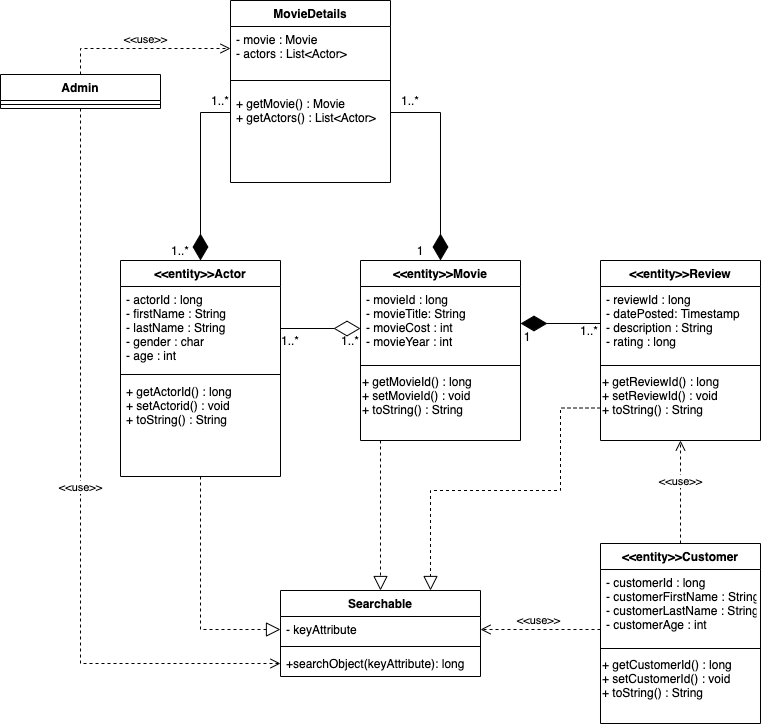

The diagram above was exported from draw.io. Its source (the exported page's mxGraphModel, read from the mxfile embedded in the PNG):
<mxGraphModel dx="2066" dy="1083" grid="1" gridSize="10" guides="1" tooltips="1" connect="1" arrows="1" fold="1" page="1" pageScale="1" pageWidth="827" pageHeight="1169" math="0" shadow="0">
  <root>
    <mxCell id="WIyWlLk6GJQsqaUBKTNV-0" />
    <mxCell id="WIyWlLk6GJQsqaUBKTNV-1" parent="WIyWlLk6GJQsqaUBKTNV-0" />
    <mxCell id="zkfFHV4jXpPFQw0GAbJ--0" value="&lt;&lt;entity&gt;&gt;Actor" style="swimlane;fontStyle=1;align=center;verticalAlign=top;childLayout=stackLayout;horizontal=1;startSize=26;horizontalStack=0;resizeParent=1;resizeLast=0;collapsible=1;marginBottom=0;rounded=0;shadow=0;strokeWidth=1;" parent="WIyWlLk6GJQsqaUBKTNV-1" vertex="1">
      <mxGeometry x="140" y="350" width="160" height="216" as="geometry">
        <mxRectangle x="230" y="140" width="160" height="26" as="alternateBounds" />
      </mxGeometry>
    </mxCell>
    <mxCell id="zkfFHV4jXpPFQw0GAbJ--1" value="- actorId : long&#10;- firstName : String&#10;- lastName : String&#10;- gender : char&#10;- age : int" style="text;align=left;verticalAlign=top;spacingLeft=4;spacingRight=4;overflow=hidden;rotatable=0;points=[[0,0.5],[1,0.5]];portConstraint=eastwest;" parent="zkfFHV4jXpPFQw0GAbJ--0" vertex="1">
      <mxGeometry y="26" width="160" height="84" as="geometry" />
    </mxCell>
    <mxCell id="zkfFHV4jXpPFQw0GAbJ--4" value="" style="line;html=1;strokeWidth=1;align=left;verticalAlign=middle;spacingTop=-1;spacingLeft=3;spacingRight=3;rotatable=0;labelPosition=right;points=[];portConstraint=eastwest;" parent="zkfFHV4jXpPFQw0GAbJ--0" vertex="1">
      <mxGeometry y="110" width="160" height="8" as="geometry" />
    </mxCell>
    <mxCell id="zkfFHV4jXpPFQw0GAbJ--5" value="+ getActorId() : long&#10;+ setActorid() : void&#10;+ toString() : String" style="text;align=left;verticalAlign=top;spacingLeft=4;spacingRight=4;overflow=hidden;rotatable=0;points=[[0,0.5],[1,0.5]];portConstraint=eastwest;" parent="zkfFHV4jXpPFQw0GAbJ--0" vertex="1">
      <mxGeometry y="118" width="160" height="72" as="geometry" />
    </mxCell>
    <mxCell id="zkfFHV4jXpPFQw0GAbJ--6" value="MovieDetails" style="swimlane;fontStyle=1;align=center;verticalAlign=top;childLayout=stackLayout;horizontal=1;startSize=26;horizontalStack=0;resizeParent=1;resizeLast=0;collapsible=1;marginBottom=0;rounded=0;shadow=0;strokeWidth=1;" parent="WIyWlLk6GJQsqaUBKTNV-1" vertex="1">
      <mxGeometry x="250" y="90" width="160" height="182" as="geometry">
        <mxRectangle x="130" y="380" width="160" height="26" as="alternateBounds" />
      </mxGeometry>
    </mxCell>
    <mxCell id="zkfFHV4jXpPFQw0GAbJ--7" value="- movie : Movie&#10;- actors : List&lt;Actor&gt;" style="text;align=left;verticalAlign=top;spacingLeft=4;spacingRight=4;overflow=hidden;rotatable=0;points=[[0,0.5],[1,0.5]];portConstraint=eastwest;" parent="zkfFHV4jXpPFQw0GAbJ--6" vertex="1">
      <mxGeometry y="26" width="160" height="44" as="geometry" />
    </mxCell>
    <mxCell id="zkfFHV4jXpPFQw0GAbJ--9" value="" style="line;html=1;strokeWidth=1;align=left;verticalAlign=middle;spacingTop=-1;spacingLeft=3;spacingRight=3;rotatable=0;labelPosition=right;points=[];portConstraint=eastwest;" parent="zkfFHV4jXpPFQw0GAbJ--6" vertex="1">
      <mxGeometry y="70" width="160" height="20" as="geometry" />
    </mxCell>
    <mxCell id="zkfFHV4jXpPFQw0GAbJ--10" value="+ getMovie() : Movie&#10;+ getActors() : List&lt;Actor&gt;" style="text;align=left;verticalAlign=top;spacingLeft=4;spacingRight=4;overflow=hidden;rotatable=0;points=[[0,0.5],[1,0.5]];portConstraint=eastwest;fontStyle=0" parent="zkfFHV4jXpPFQw0GAbJ--6" vertex="1">
      <mxGeometry y="90" width="160" height="44" as="geometry" />
    </mxCell>
    <mxCell id="zkfFHV4jXpPFQw0GAbJ--13" value="&lt;&lt;entity&gt;&gt;Movie" style="swimlane;fontStyle=1;align=center;verticalAlign=top;childLayout=stackLayout;horizontal=1;startSize=26;horizontalStack=0;resizeParent=1;resizeLast=0;collapsible=1;marginBottom=0;rounded=0;shadow=0;strokeWidth=1;" parent="WIyWlLk6GJQsqaUBKTNV-1" vertex="1">
      <mxGeometry x="380" y="350" width="160" height="180" as="geometry">
        <mxRectangle x="340" y="380" width="170" height="26" as="alternateBounds" />
      </mxGeometry>
    </mxCell>
    <mxCell id="zkfFHV4jXpPFQw0GAbJ--14" value="- movieId : long&#10;- movieTitle: String&#10;- movieCost : int&#10;- movieYear : int" style="text;align=left;verticalAlign=top;spacingLeft=4;spacingRight=4;overflow=hidden;rotatable=0;points=[[0,0.5],[1,0.5]];portConstraint=eastwest;" parent="zkfFHV4jXpPFQw0GAbJ--13" vertex="1">
      <mxGeometry y="26" width="160" height="74" as="geometry" />
    </mxCell>
    <mxCell id="zkfFHV4jXpPFQw0GAbJ--15" value="" style="line;html=1;strokeWidth=1;align=left;verticalAlign=middle;spacingTop=-1;spacingLeft=3;spacingRight=3;rotatable=0;labelPosition=right;points=[];portConstraint=eastwest;" parent="zkfFHV4jXpPFQw0GAbJ--13" vertex="1">
      <mxGeometry y="100" width="160" height="10" as="geometry" />
    </mxCell>
    <mxCell id="meBEx-Qr4B2EnmQYq14M-3" value="+ getMovieId() : long&lt;br&gt;+ setMovieId() : void&lt;br&gt;+ toString() : String" style="text;html=1;strokeColor=none;fillColor=none;align=left;verticalAlign=middle;whiteSpace=wrap;rounded=0;" parent="zkfFHV4jXpPFQw0GAbJ--13" vertex="1">
      <mxGeometry y="110" width="160" height="50" as="geometry" />
    </mxCell>
    <mxCell id="meBEx-Qr4B2EnmQYq14M-5" value="" style="endArrow=diamondThin;endFill=1;endSize=24;html=1;rounded=0;edgeStyle=orthogonalEdgeStyle;exitX=0;exitY=0.5;exitDx=0;exitDy=0;" parent="WIyWlLk6GJQsqaUBKTNV-1" source="zkfFHV4jXpPFQw0GAbJ--10" target="zkfFHV4jXpPFQw0GAbJ--0" edge="1">
      <mxGeometry width="160" relative="1" as="geometry">
        <mxPoint x="450" y="584" as="sourcePoint" />
        <mxPoint x="380" y="418" as="targetPoint" />
      </mxGeometry>
    </mxCell>
    <mxCell id="meBEx-Qr4B2EnmQYq14M-12" value="" style="endArrow=diamondThin;endFill=1;endSize=24;html=1;rounded=0;edgeStyle=orthogonalEdgeStyle;exitX=1;exitY=0.5;exitDx=0;exitDy=0;entryX=0.5;entryY=0;entryDx=0;entryDy=0;" parent="WIyWlLk6GJQsqaUBKTNV-1" source="zkfFHV4jXpPFQw0GAbJ--10" target="zkfFHV4jXpPFQw0GAbJ--13" edge="1">
      <mxGeometry width="160" relative="1" as="geometry">
        <mxPoint x="260" y="212" as="sourcePoint" />
        <mxPoint x="230" y="360" as="targetPoint" />
      </mxGeometry>
    </mxCell>
    <mxCell id="meBEx-Qr4B2EnmQYq14M-13" value="Searchable" style="swimlane;fontStyle=1;align=center;verticalAlign=top;childLayout=stackLayout;horizontal=1;startSize=26;horizontalStack=0;resizeParent=1;resizeParentMax=0;resizeLast=0;collapsible=1;marginBottom=0;" parent="WIyWlLk6GJQsqaUBKTNV-1" vertex="1">
      <mxGeometry x="300" y="680" width="200" height="86" as="geometry" />
    </mxCell>
    <mxCell id="meBEx-Qr4B2EnmQYq14M-14" value="- keyAttribute" style="text;strokeColor=none;fillColor=none;align=left;verticalAlign=top;spacingLeft=4;spacingRight=4;overflow=hidden;rotatable=0;points=[[0,0.5],[1,0.5]];portConstraint=eastwest;" parent="meBEx-Qr4B2EnmQYq14M-13" vertex="1">
      <mxGeometry y="26" width="200" height="26" as="geometry" />
    </mxCell>
    <mxCell id="meBEx-Qr4B2EnmQYq14M-15" value="" style="line;strokeWidth=1;fillColor=none;align=left;verticalAlign=middle;spacingTop=-1;spacingLeft=3;spacingRight=3;rotatable=0;labelPosition=right;points=[];portConstraint=eastwest;" parent="meBEx-Qr4B2EnmQYq14M-13" vertex="1">
      <mxGeometry y="52" width="200" height="8" as="geometry" />
    </mxCell>
    <mxCell id="meBEx-Qr4B2EnmQYq14M-16" value="+searchObject(keyAttribute): long" style="text;strokeColor=none;fillColor=none;align=left;verticalAlign=top;spacingLeft=4;spacingRight=4;overflow=hidden;rotatable=0;points=[[0,0.5],[1,0.5]];portConstraint=eastwest;" parent="meBEx-Qr4B2EnmQYq14M-13" vertex="1">
      <mxGeometry y="60" width="200" height="26" as="geometry" />
    </mxCell>
    <mxCell id="meBEx-Qr4B2EnmQYq14M-20" value="&lt;&lt;entity&gt;&gt;Review" style="swimlane;fontStyle=1;align=center;verticalAlign=top;childLayout=stackLayout;horizontal=1;startSize=26;horizontalStack=0;resizeParent=1;resizeLast=0;collapsible=1;marginBottom=0;rounded=0;shadow=0;strokeWidth=1;" parent="WIyWlLk6GJQsqaUBKTNV-1" vertex="1">
      <mxGeometry x="620" y="350" width="160" height="180" as="geometry">
        <mxRectangle x="340" y="380" width="170" height="26" as="alternateBounds" />
      </mxGeometry>
    </mxCell>
    <mxCell id="meBEx-Qr4B2EnmQYq14M-21" value="- reviewId : long&#10;- datePosted: Timestamp&#10;- description : String&#10;- rating : long" style="text;align=left;verticalAlign=top;spacingLeft=4;spacingRight=4;overflow=hidden;rotatable=0;points=[[0,0.5],[1,0.5]];portConstraint=eastwest;" parent="meBEx-Qr4B2EnmQYq14M-20" vertex="1">
      <mxGeometry y="26" width="160" height="74" as="geometry" />
    </mxCell>
    <mxCell id="meBEx-Qr4B2EnmQYq14M-22" value="" style="line;html=1;strokeWidth=1;align=left;verticalAlign=middle;spacingTop=-1;spacingLeft=3;spacingRight=3;rotatable=0;labelPosition=right;points=[];portConstraint=eastwest;" parent="meBEx-Qr4B2EnmQYq14M-20" vertex="1">
      <mxGeometry y="100" width="160" height="10" as="geometry" />
    </mxCell>
    <mxCell id="meBEx-Qr4B2EnmQYq14M-23" value="+ getReviewId() : long&lt;br&gt;+ setReviewId() : void&lt;br&gt;+ toString() : String" style="text;html=1;strokeColor=none;fillColor=none;align=left;verticalAlign=middle;whiteSpace=wrap;rounded=0;" parent="meBEx-Qr4B2EnmQYq14M-20" vertex="1">
      <mxGeometry y="110" width="160" height="50" as="geometry" />
    </mxCell>
    <mxCell id="meBEx-Qr4B2EnmQYq14M-31" value="&lt;&lt;entity&gt;&gt;Customer" style="swimlane;fontStyle=1;align=center;verticalAlign=top;childLayout=stackLayout;horizontal=1;startSize=26;horizontalStack=0;resizeParent=1;resizeLast=0;collapsible=1;marginBottom=0;rounded=0;shadow=0;strokeWidth=1;" parent="WIyWlLk6GJQsqaUBKTNV-1" vertex="1">
      <mxGeometry x="620" y="633" width="160" height="180" as="geometry">
        <mxRectangle x="340" y="380" width="170" height="26" as="alternateBounds" />
      </mxGeometry>
    </mxCell>
    <mxCell id="meBEx-Qr4B2EnmQYq14M-32" value="- customerId : long&#10;- customerFirstName : String&#10;- customerLastName : String&#10;- customerAge : int" style="text;align=left;verticalAlign=top;spacingLeft=4;spacingRight=4;overflow=hidden;rotatable=0;points=[[0,0.5],[1,0.5]];portConstraint=eastwest;" parent="meBEx-Qr4B2EnmQYq14M-31" vertex="1">
      <mxGeometry y="26" width="160" height="74" as="geometry" />
    </mxCell>
    <mxCell id="meBEx-Qr4B2EnmQYq14M-33" value="" style="line;html=1;strokeWidth=1;align=left;verticalAlign=middle;spacingTop=-1;spacingLeft=3;spacingRight=3;rotatable=0;labelPosition=right;points=[];portConstraint=eastwest;" parent="meBEx-Qr4B2EnmQYq14M-31" vertex="1">
      <mxGeometry y="100" width="160" height="10" as="geometry" />
    </mxCell>
    <mxCell id="meBEx-Qr4B2EnmQYq14M-34" value="+ getCustomerId() : long&lt;br&gt;+ setCustomerId() : void&lt;br&gt;+ toString() : String" style="text;html=1;strokeColor=none;fillColor=none;align=left;verticalAlign=middle;whiteSpace=wrap;rounded=0;" parent="meBEx-Qr4B2EnmQYq14M-31" vertex="1">
      <mxGeometry y="110" width="160" height="50" as="geometry" />
    </mxCell>
    <mxCell id="meBEx-Qr4B2EnmQYq14M-38" value="&amp;lt;&amp;lt;use&amp;gt;&amp;gt;" style="html=1;verticalAlign=bottom;endArrow=open;dashed=1;endSize=8;rounded=0;edgeStyle=orthogonalEdgeStyle;entryX=0.5;entryY=1;entryDx=0;entryDy=0;" parent="WIyWlLk6GJQsqaUBKTNV-1" source="meBEx-Qr4B2EnmQYq14M-31" target="meBEx-Qr4B2EnmQYq14M-20" edge="1">
      <mxGeometry x="0.0291" relative="1" as="geometry">
        <mxPoint x="790" y="520" as="sourcePoint" />
        <mxPoint x="710" y="520" as="targetPoint" />
        <mxPoint as="offset" />
      </mxGeometry>
    </mxCell>
    <mxCell id="meBEx-Qr4B2EnmQYq14M-42" value="&amp;lt;&amp;lt;use&amp;gt;&amp;gt;" style="html=1;verticalAlign=bottom;endArrow=open;dashed=1;endSize=8;rounded=0;edgeStyle=orthogonalEdgeStyle;entryX=1;entryY=0.5;entryDx=0;entryDy=0;" parent="WIyWlLk6GJQsqaUBKTNV-1" target="meBEx-Qr4B2EnmQYq14M-14" edge="1">
      <mxGeometry x="0.0291" relative="1" as="geometry">
        <mxPoint x="620" y="719" as="sourcePoint" />
        <mxPoint x="710" y="540" as="targetPoint" />
        <mxPoint as="offset" />
      </mxGeometry>
    </mxCell>
    <mxCell id="meBEx-Qr4B2EnmQYq14M-43" value="" style="endArrow=block;dashed=1;endFill=0;endSize=12;html=1;rounded=0;edgeStyle=orthogonalEdgeStyle;entryX=0.5;entryY=0;entryDx=0;entryDy=0;" parent="WIyWlLk6GJQsqaUBKTNV-1" target="meBEx-Qr4B2EnmQYq14M-13" edge="1">
      <mxGeometry width="160" relative="1" as="geometry">
        <mxPoint x="400" y="530" as="sourcePoint" />
        <mxPoint x="474" y="610" as="targetPoint" />
      </mxGeometry>
    </mxCell>
    <mxCell id="meBEx-Qr4B2EnmQYq14M-44" value="" style="endArrow=block;dashed=1;endFill=0;endSize=12;html=1;rounded=0;edgeStyle=orthogonalEdgeStyle;entryX=0;entryY=0.5;entryDx=0;entryDy=0;" parent="WIyWlLk6GJQsqaUBKTNV-1" target="meBEx-Qr4B2EnmQYq14M-14" edge="1">
      <mxGeometry width="160" relative="1" as="geometry">
        <mxPoint x="220" y="566" as="sourcePoint" />
        <mxPoint x="219.5" y="716" as="targetPoint" />
      </mxGeometry>
    </mxCell>
    <mxCell id="meBEx-Qr4B2EnmQYq14M-45" value="" style="endArrow=block;dashed=1;endFill=0;endSize=12;html=1;rounded=0;edgeStyle=orthogonalEdgeStyle;exitX=0;exitY=0.75;exitDx=0;exitDy=0;entryX=0.75;entryY=0;entryDx=0;entryDy=0;" parent="WIyWlLk6GJQsqaUBKTNV-1" source="meBEx-Qr4B2EnmQYq14M-23" target="meBEx-Qr4B2EnmQYq14M-13" edge="1">
      <mxGeometry width="160" relative="1" as="geometry">
        <mxPoint x="470" y="540" as="sourcePoint" />
        <mxPoint x="570" y="650" as="targetPoint" />
        <Array as="points">
          <mxPoint x="580" y="498" />
          <mxPoint x="580" y="580" />
          <mxPoint x="450" y="580" />
        </Array>
      </mxGeometry>
    </mxCell>
    <mxCell id="meBEx-Qr4B2EnmQYq14M-47" value="Admin" style="swimlane;fontStyle=1;align=center;verticalAlign=top;childLayout=stackLayout;horizontal=1;startSize=26;horizontalStack=0;resizeParent=1;resizeParentMax=0;resizeLast=0;collapsible=1;marginBottom=0;" parent="WIyWlLk6GJQsqaUBKTNV-1" vertex="1">
      <mxGeometry x="20" y="164" width="160" height="34" as="geometry" />
    </mxCell>
    <mxCell id="meBEx-Qr4B2EnmQYq14M-49" value="" style="line;strokeWidth=1;fillColor=none;align=left;verticalAlign=middle;spacingTop=-1;spacingLeft=3;spacingRight=3;rotatable=0;labelPosition=right;points=[];portConstraint=eastwest;" parent="meBEx-Qr4B2EnmQYq14M-47" vertex="1">
      <mxGeometry y="26" width="160" height="8" as="geometry" />
    </mxCell>
    <mxCell id="meBEx-Qr4B2EnmQYq14M-52" value="&amp;lt;&amp;lt;use&amp;gt;&amp;gt;" style="html=1;verticalAlign=bottom;endArrow=open;dashed=1;endSize=8;rounded=0;edgeStyle=orthogonalEdgeStyle;entryX=0;entryY=0.5;entryDx=0;entryDy=0;exitX=0.5;exitY=0;exitDx=0;exitDy=0;" parent="WIyWlLk6GJQsqaUBKTNV-1" source="meBEx-Qr4B2EnmQYq14M-47" target="zkfFHV4jXpPFQw0GAbJ--7" edge="1">
      <mxGeometry x="0.0291" relative="1" as="geometry">
        <mxPoint x="500" y="160" as="sourcePoint" />
        <mxPoint x="310" y="138" as="targetPoint" />
        <mxPoint as="offset" />
        <Array as="points">
          <mxPoint x="100" y="138" />
        </Array>
      </mxGeometry>
    </mxCell>
    <mxCell id="meBEx-Qr4B2EnmQYq14M-53" value="&amp;lt;&amp;lt;use&amp;gt;&amp;gt;" style="html=1;verticalAlign=bottom;endArrow=open;dashed=1;endSize=8;rounded=0;edgeStyle=orthogonalEdgeStyle;entryX=0;entryY=0.5;entryDx=0;entryDy=0;exitX=0.5;exitY=1;exitDx=0;exitDy=0;" parent="WIyWlLk6GJQsqaUBKTNV-1" source="meBEx-Qr4B2EnmQYq14M-47" target="meBEx-Qr4B2EnmQYq14M-16" edge="1">
      <mxGeometry x="0.0291" relative="1" as="geometry">
        <mxPoint x="150" y="650" as="sourcePoint" />
        <mxPoint x="30" y="650" as="targetPoint" />
        <mxPoint as="offset" />
      </mxGeometry>
    </mxCell>
    <mxCell id="oTcxpINP_f8a_kPuw4Io-4" value="" style="endArrow=diamondThin;endFill=0;endSize=24;html=1;rounded=0;edgeStyle=orthogonalEdgeStyle;exitX=1;exitY=0.5;exitDx=0;exitDy=0;" edge="1" parent="WIyWlLk6GJQsqaUBKTNV-1" source="zkfFHV4jXpPFQw0GAbJ--1">
      <mxGeometry width="160" relative="1" as="geometry">
        <mxPoint x="330" y="530" as="sourcePoint" />
        <mxPoint x="380" y="418" as="targetPoint" />
      </mxGeometry>
    </mxCell>
    <mxCell id="oTcxpINP_f8a_kPuw4Io-8" value="" style="group" vertex="1" connectable="0" parent="WIyWlLk6GJQsqaUBKTNV-1">
      <mxGeometry x="524" y="410" width="105" height="22" as="geometry" />
    </mxCell>
    <mxCell id="oTcxpINP_f8a_kPuw4Io-0" value="" style="endArrow=diamondThin;endFill=1;endSize=24;html=1;rounded=0;edgeStyle=orthogonalEdgeStyle;entryX=1;entryY=0.5;entryDx=0;entryDy=0;horizontal=1;" edge="1" parent="oTcxpINP_f8a_kPuw4Io-8" target="zkfFHV4jXpPFQw0GAbJ--14">
      <mxGeometry width="160" relative="1" as="geometry">
        <mxPoint x="96" y="3" as="sourcePoint" />
        <mxPoint x="76" y="-64" as="targetPoint" />
      </mxGeometry>
    </mxCell>
    <mxCell id="oTcxpINP_f8a_kPuw4Io-5" value="1" style="text;html=1;strokeColor=none;fillColor=none;align=center;verticalAlign=middle;whiteSpace=wrap;rounded=0;" vertex="1" parent="oTcxpINP_f8a_kPuw4Io-8">
      <mxGeometry y="10" width="46" height="12" as="geometry" />
    </mxCell>
    <mxCell id="oTcxpINP_f8a_kPuw4Io-7" value="1..*" style="text;html=1;strokeColor=none;fillColor=none;align=center;verticalAlign=middle;whiteSpace=wrap;rounded=0;" vertex="1" parent="oTcxpINP_f8a_kPuw4Io-8">
      <mxGeometry x="65" width="40" height="20" as="geometry" />
    </mxCell>
    <mxCell id="oTcxpINP_f8a_kPuw4Io-9" value="1" style="text;html=1;strokeColor=none;fillColor=none;align=center;verticalAlign=middle;whiteSpace=wrap;rounded=0;" vertex="1" parent="WIyWlLk6GJQsqaUBKTNV-1">
      <mxGeometry x="420" y="330" width="40" height="20" as="geometry" />
    </mxCell>
    <mxCell id="oTcxpINP_f8a_kPuw4Io-10" value="1..*" style="text;html=1;strokeColor=none;fillColor=none;align=center;verticalAlign=middle;whiteSpace=wrap;rounded=0;" vertex="1" parent="WIyWlLk6GJQsqaUBKTNV-1">
      <mxGeometry x="180" y="330" width="40" height="20" as="geometry" />
    </mxCell>
    <mxCell id="oTcxpINP_f8a_kPuw4Io-11" value="1..*" style="text;html=1;strokeColor=none;fillColor=none;align=center;verticalAlign=middle;whiteSpace=wrap;rounded=0;" vertex="1" parent="WIyWlLk6GJQsqaUBKTNV-1">
      <mxGeometry x="220" y="180" width="40" height="20" as="geometry" />
    </mxCell>
    <mxCell id="oTcxpINP_f8a_kPuw4Io-12" value="1..*" style="text;html=1;strokeColor=none;fillColor=none;align=center;verticalAlign=middle;whiteSpace=wrap;rounded=0;" vertex="1" parent="WIyWlLk6GJQsqaUBKTNV-1">
      <mxGeometry x="410" y="180" width="40" height="20" as="geometry" />
    </mxCell>
    <mxCell id="oTcxpINP_f8a_kPuw4Io-13" value="1..*" style="text;html=1;strokeColor=none;fillColor=none;align=center;verticalAlign=middle;whiteSpace=wrap;rounded=0;" vertex="1" parent="WIyWlLk6GJQsqaUBKTNV-1">
      <mxGeometry x="290" y="420" width="40" height="20" as="geometry" />
    </mxCell>
    <mxCell id="oTcxpINP_f8a_kPuw4Io-14" value="1..*" style="text;html=1;strokeColor=none;fillColor=none;align=center;verticalAlign=middle;whiteSpace=wrap;rounded=0;" vertex="1" parent="WIyWlLk6GJQsqaUBKTNV-1">
      <mxGeometry x="350" y="420" width="40" height="20" as="geometry" />
    </mxCell>
  </root>
</mxGraphModel>